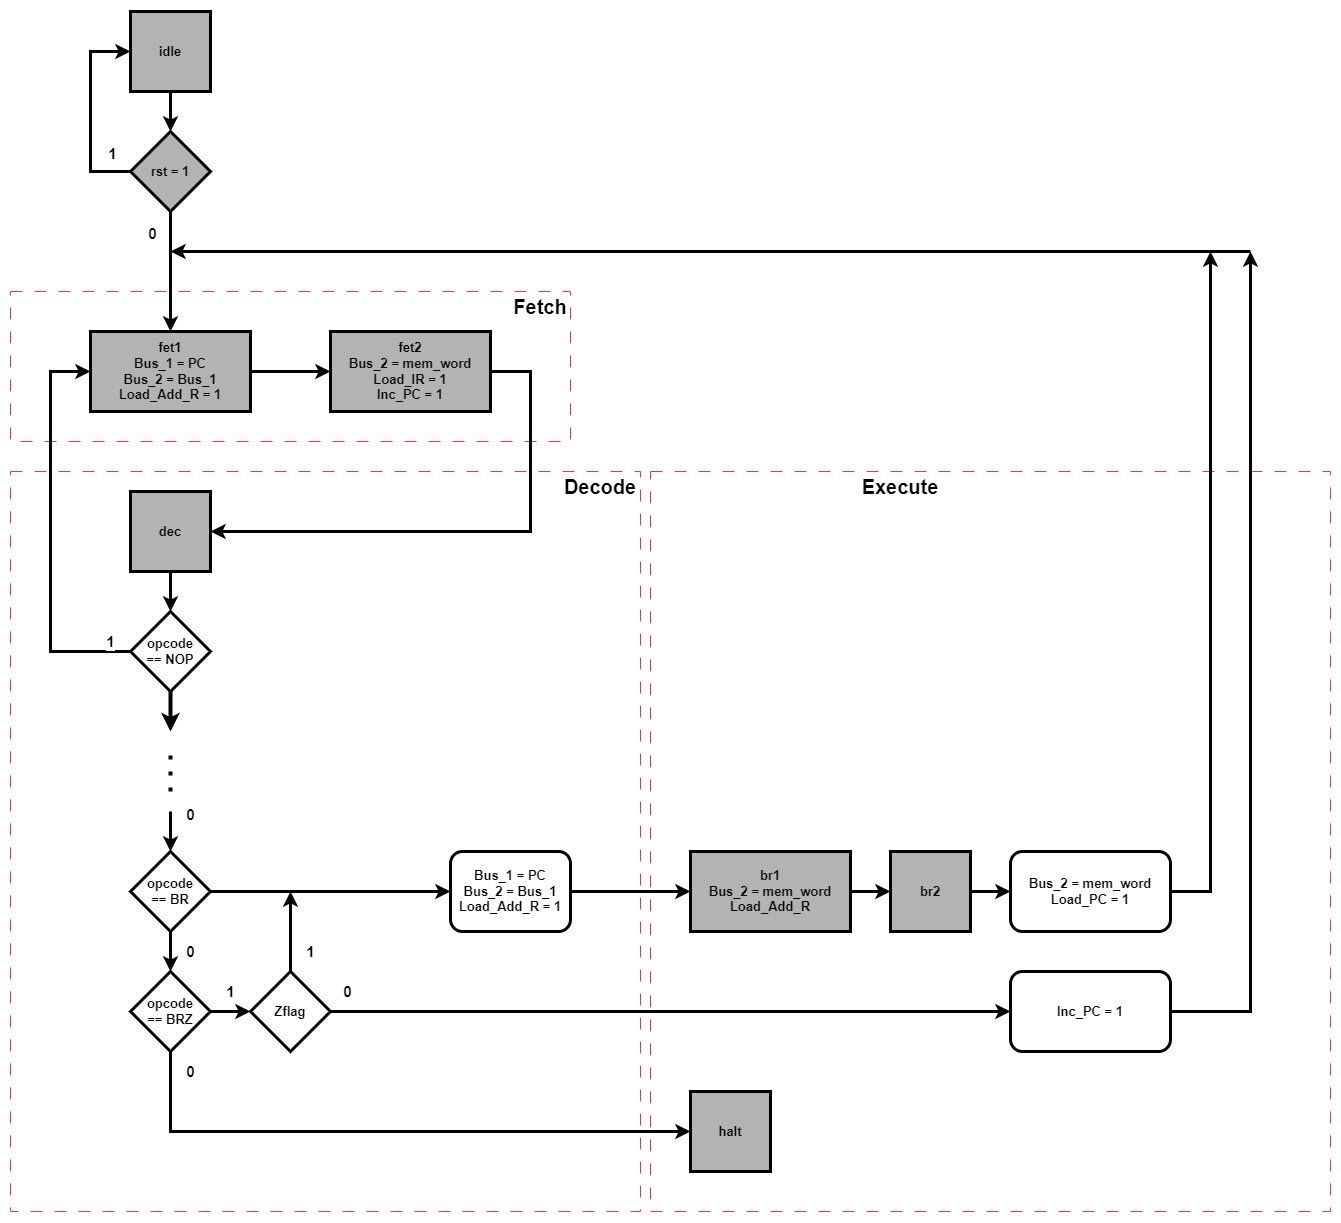

The diagram above was exported from draw.io. Its source (the exported page's mxGraphModel, read from the mxfile embedded in the PNG):
<mxGraphModel dx="4350" dy="2960" grid="1" gridSize="10" guides="1" tooltips="1" connect="1" arrows="1" fold="1" page="1" pageScale="1" pageWidth="850" pageHeight="1100" math="0" shadow="0">
  <root>
    <mxCell id="0" />
    <mxCell id="1" parent="0" />
    <mxCell id="RH-kMCjTaygXxORGlT_J-67" value="" style="rounded=0;whiteSpace=wrap;html=1;labelBackgroundColor=none;labelBorderColor=none;strokeWidth=1;fontSize=13;fillColor=none;dashed=1;dashPattern=12 12;align=right;movable=0;resizable=0;rotatable=0;deletable=0;editable=0;connectable=0;strokeColor=#FF3333;" parent="1" vertex="1">
      <mxGeometry x="-40" y="200" width="560" height="150" as="geometry" />
    </mxCell>
    <mxCell id="RH-kMCjTaygXxORGlT_J-70" value="" style="rounded=0;whiteSpace=wrap;html=1;dashed=1;dashPattern=12 12;labelBackgroundColor=none;labelBorderColor=none;strokeWidth=1;fontSize=13;fillColor=none;movable=1;resizable=1;rotatable=1;deletable=1;editable=1;connectable=1;strokeColor=#FF3333;" parent="1" vertex="1">
      <mxGeometry x="600" y="380" width="680" height="740" as="geometry" />
    </mxCell>
    <mxCell id="RH-kMCjTaygXxORGlT_J-69" value="" style="rounded=0;whiteSpace=wrap;html=1;dashed=1;dashPattern=12 12;labelBackgroundColor=none;labelBorderColor=none;strokeWidth=1;fontSize=13;fillColor=none;movable=0;resizable=0;rotatable=0;deletable=0;editable=0;connectable=0;strokeColor=#FF3333;" parent="1" vertex="1">
      <mxGeometry x="-40" y="380" width="630" height="740" as="geometry" />
    </mxCell>
    <mxCell id="XtIBTg3TESqd7uxG8kBZ-2" value="" style="edgeStyle=orthogonalEdgeStyle;rounded=0;orthogonalLoop=1;jettySize=auto;html=1;fontSize=13;strokeWidth=3;fontStyle=1;" parent="1" source="RH-kMCjTaygXxORGlT_J-1" target="XtIBTg3TESqd7uxG8kBZ-1" edge="1">
      <mxGeometry relative="1" as="geometry" />
    </mxCell>
    <mxCell id="RH-kMCjTaygXxORGlT_J-1" value="idle" style="rounded=0;whiteSpace=wrap;html=1;strokeWidth=3;fontSize=13;labelBorderColor=none;labelBackgroundColor=none;fillColor=#B3B3B3;fontStyle=1" parent="1" vertex="1">
      <mxGeometry x="80" y="-80" width="80" height="80" as="geometry" />
    </mxCell>
    <mxCell id="RH-kMCjTaygXxORGlT_J-4" style="edgeStyle=orthogonalEdgeStyle;rounded=0;orthogonalLoop=1;jettySize=auto;html=1;entryX=0;entryY=0.5;entryDx=0;entryDy=0;strokeWidth=3;fontSize=13;fontStyle=1" parent="1" source="RH-kMCjTaygXxORGlT_J-2" target="RH-kMCjTaygXxORGlT_J-3" edge="1">
      <mxGeometry relative="1" as="geometry" />
    </mxCell>
    <mxCell id="RH-kMCjTaygXxORGlT_J-2" value="fet1&lt;br style=&quot;font-size: 13px;&quot;&gt;Bus_1 = PC&lt;br style=&quot;font-size: 13px;&quot;&gt;Bus_2 = Bus_1&lt;br style=&quot;font-size: 13px;&quot;&gt;Load_Add_R = 1" style="rounded=0;whiteSpace=wrap;html=1;strokeWidth=3;fontSize=13;labelBorderColor=none;labelBackgroundColor=none;fillColor=#B3B3B3;fontStyle=1" parent="1" vertex="1">
      <mxGeometry x="40" y="240" width="160" height="80" as="geometry" />
    </mxCell>
    <mxCell id="RH-kMCjTaygXxORGlT_J-21" style="edgeStyle=orthogonalEdgeStyle;rounded=0;orthogonalLoop=1;jettySize=auto;html=1;entryX=1;entryY=0.5;entryDx=0;entryDy=0;strokeWidth=3;fontSize=13;fontStyle=1" parent="1" source="RH-kMCjTaygXxORGlT_J-3" target="RH-kMCjTaygXxORGlT_J-6" edge="1">
      <mxGeometry relative="1" as="geometry">
        <Array as="points">
          <mxPoint x="480" y="280" />
          <mxPoint x="480" y="440" />
        </Array>
      </mxGeometry>
    </mxCell>
    <mxCell id="RH-kMCjTaygXxORGlT_J-3" value="fet2&lt;br style=&quot;font-size: 13px;&quot;&gt;Bus_2 = mem_word&lt;br style=&quot;font-size: 13px;&quot;&gt;Load_IR = 1&lt;br style=&quot;font-size: 13px;&quot;&gt;Inc_PC = 1" style="rounded=0;whiteSpace=wrap;html=1;strokeWidth=3;fontSize=13;labelBorderColor=none;labelBackgroundColor=none;fillColor=#B3B3B3;fontStyle=1" parent="1" vertex="1">
      <mxGeometry x="280" y="240" width="160" height="80" as="geometry" />
    </mxCell>
    <mxCell id="RH-kMCjTaygXxORGlT_J-22" value="1" style="edgeStyle=orthogonalEdgeStyle;rounded=0;orthogonalLoop=1;jettySize=auto;html=1;entryX=0;entryY=0.5;entryDx=0;entryDy=0;exitX=0;exitY=0.5;exitDx=0;exitDy=0;strokeWidth=3;fontSize=15;fontStyle=1" parent="1" source="RH-kMCjTaygXxORGlT_J-8" target="RH-kMCjTaygXxORGlT_J-2" edge="1">
      <mxGeometry x="-0.9" y="-10" relative="1" as="geometry">
        <Array as="points">
          <mxPoint y="560" />
          <mxPoint y="280" />
        </Array>
        <mxPoint as="offset" />
      </mxGeometry>
    </mxCell>
    <mxCell id="RH-kMCjTaygXxORGlT_J-24" style="edgeStyle=orthogonalEdgeStyle;rounded=0;orthogonalLoop=1;jettySize=auto;html=1;exitX=0.5;exitY=1;exitDx=0;exitDy=0;entryX=0.5;entryY=0;entryDx=0;entryDy=0;strokeWidth=3;fontSize=13;fontStyle=1" parent="1" source="RH-kMCjTaygXxORGlT_J-6" target="RH-kMCjTaygXxORGlT_J-8" edge="1">
      <mxGeometry relative="1" as="geometry" />
    </mxCell>
    <mxCell id="RH-kMCjTaygXxORGlT_J-6" value="dec" style="rounded=0;whiteSpace=wrap;html=1;strokeWidth=3;fontSize=13;labelBorderColor=none;labelBackgroundColor=none;fillColor=#B3B3B3;fontStyle=1" parent="1" vertex="1">
      <mxGeometry x="80" y="400" width="80" height="80" as="geometry" />
    </mxCell>
    <mxCell id="HxVjy9gU9CEjTAeJ7DYo-10" style="edgeStyle=orthogonalEdgeStyle;rounded=0;orthogonalLoop=1;jettySize=auto;html=1;strokeWidth=4;" edge="1" parent="1" source="RH-kMCjTaygXxORGlT_J-8">
      <mxGeometry relative="1" as="geometry">
        <mxPoint x="120" y="640" as="targetPoint" />
      </mxGeometry>
    </mxCell>
    <mxCell id="RH-kMCjTaygXxORGlT_J-8" value="opcode&lt;br&gt;== NOP" style="rhombus;whiteSpace=wrap;html=1;strokeWidth=3;fontSize=13;fontStyle=1" parent="1" vertex="1">
      <mxGeometry x="80" y="520" width="80" height="80" as="geometry" />
    </mxCell>
    <mxCell id="RH-kMCjTaygXxORGlT_J-57" style="edgeStyle=orthogonalEdgeStyle;rounded=0;orthogonalLoop=1;jettySize=auto;html=1;strokeWidth=3;fontSize=13;fontStyle=1" parent="1" edge="1">
      <mxGeometry relative="1" as="geometry">
        <mxPoint x="1200" y="160" as="sourcePoint" />
        <mxPoint x="120" y="160" as="targetPoint" />
        <Array as="points">
          <mxPoint x="120" y="160" />
        </Array>
      </mxGeometry>
    </mxCell>
    <mxCell id="RH-kMCjTaygXxORGlT_J-71" value="&lt;span style=&quot;font-size: 20px;&quot;&gt;&lt;font style=&quot;font-size: 20px;&quot;&gt;Fetch&lt;/font&gt;&lt;/span&gt;" style="text;html=1;strokeColor=none;fillColor=none;align=center;verticalAlign=middle;whiteSpace=wrap;rounded=0;fontSize=20;fontStyle=1" parent="1" vertex="1">
      <mxGeometry x="460" y="200" width="60" height="30" as="geometry" />
    </mxCell>
    <mxCell id="RH-kMCjTaygXxORGlT_J-72" value="&lt;span style=&quot;font-size: 20px;&quot;&gt;&lt;font style=&quot;font-size: 20px;&quot;&gt;Decode&lt;/font&gt;&lt;/span&gt;" style="text;html=1;strokeColor=none;fillColor=none;align=center;verticalAlign=middle;whiteSpace=wrap;rounded=0;fontSize=20;fontStyle=1" parent="1" vertex="1">
      <mxGeometry x="510" y="380" width="80" height="30" as="geometry" />
    </mxCell>
    <mxCell id="RH-kMCjTaygXxORGlT_J-74" value="&lt;font style=&quot;font-size: 20px;&quot;&gt;Execute&lt;/font&gt;" style="text;html=1;strokeColor=none;fillColor=none;align=center;verticalAlign=middle;whiteSpace=wrap;rounded=0;fontSize=13;fontStyle=1" parent="1" vertex="1">
      <mxGeometry x="810" y="380" width="80" height="30" as="geometry" />
    </mxCell>
    <mxCell id="RH-kMCjTaygXxORGlT_J-170" value="&lt;b&gt;0&lt;/b&gt;" style="edgeStyle=orthogonalEdgeStyle;rounded=0;orthogonalLoop=1;jettySize=auto;html=1;entryX=0.5;entryY=0;entryDx=0;entryDy=0;strokeWidth=3;fontSize=15;fontStyle=1;" parent="1" target="RH-kMCjTaygXxORGlT_J-169" edge="1">
      <mxGeometry x="-0.9" y="20" relative="1" as="geometry">
        <mxPoint as="offset" />
        <mxPoint x="120" y="720" as="sourcePoint" />
      </mxGeometry>
    </mxCell>
    <mxCell id="RH-kMCjTaygXxORGlT_J-172" style="edgeStyle=orthogonalEdgeStyle;rounded=0;orthogonalLoop=1;jettySize=auto;html=1;exitX=1;exitY=0.5;exitDx=0;exitDy=0;entryX=0;entryY=0.5;entryDx=0;entryDy=0;strokeWidth=3;fontSize=15;fontStyle=1;" parent="1" source="RH-kMCjTaygXxORGlT_J-169" target="RH-kMCjTaygXxORGlT_J-171" edge="1">
      <mxGeometry relative="1" as="geometry" />
    </mxCell>
    <mxCell id="RH-kMCjTaygXxORGlT_J-175" value="&lt;b&gt;0&lt;/b&gt;" style="edgeStyle=orthogonalEdgeStyle;rounded=0;orthogonalLoop=1;jettySize=auto;html=1;exitX=0.5;exitY=1;exitDx=0;exitDy=0;strokeWidth=3;fontSize=15;fontStyle=1;" parent="1" source="RH-kMCjTaygXxORGlT_J-169" target="RH-kMCjTaygXxORGlT_J-174" edge="1">
      <mxGeometry y="20" relative="1" as="geometry">
        <mxPoint as="offset" />
      </mxGeometry>
    </mxCell>
    <mxCell id="RH-kMCjTaygXxORGlT_J-169" value="opcode&lt;br style=&quot;border-color: var(--border-color);&quot;&gt;== BR" style="rhombus;whiteSpace=wrap;html=1;strokeWidth=3;fontSize=13;fontStyle=1" parent="1" vertex="1">
      <mxGeometry x="80" y="760" width="80" height="80" as="geometry" />
    </mxCell>
    <mxCell id="RH-kMCjTaygXxORGlT_J-181" style="edgeStyle=orthogonalEdgeStyle;rounded=0;orthogonalLoop=1;jettySize=auto;html=1;entryX=0;entryY=0.5;entryDx=0;entryDy=0;strokeWidth=3;fontSize=13;" parent="1" source="RH-kMCjTaygXxORGlT_J-171" target="RH-kMCjTaygXxORGlT_J-180" edge="1">
      <mxGeometry relative="1" as="geometry" />
    </mxCell>
    <mxCell id="RH-kMCjTaygXxORGlT_J-171" value="Bus_1 = PC&lt;br style=&quot;font-size: 13px;&quot;&gt;Bus_2 = Bus_1&lt;br style=&quot;font-size: 13px;&quot;&gt;Load_Add_R = 1" style="rounded=1;whiteSpace=wrap;html=1;strokeWidth=3;fontSize=13;fontStyle=1" parent="1" vertex="1">
      <mxGeometry x="400" y="760" width="120" height="80" as="geometry" />
    </mxCell>
    <mxCell id="RH-kMCjTaygXxORGlT_J-191" value="&lt;b&gt;0&lt;/b&gt;" style="edgeStyle=orthogonalEdgeStyle;rounded=0;orthogonalLoop=1;jettySize=auto;html=1;exitX=0.5;exitY=1;exitDx=0;exitDy=0;entryX=0;entryY=0.5;entryDx=0;entryDy=0;strokeWidth=3;fontSize=15;fontStyle=1;" parent="1" source="RH-kMCjTaygXxORGlT_J-174" target="RH-kMCjTaygXxORGlT_J-190" edge="1">
      <mxGeometry x="-0.9333" y="20" relative="1" as="geometry">
        <mxPoint as="offset" />
      </mxGeometry>
    </mxCell>
    <mxCell id="RH-kMCjTaygXxORGlT_J-196" value="&lt;b&gt;1&lt;/b&gt;" style="edgeStyle=orthogonalEdgeStyle;rounded=0;orthogonalLoop=1;jettySize=auto;html=1;exitX=1;exitY=0.5;exitDx=0;exitDy=0;entryX=0;entryY=0.5;entryDx=0;entryDy=0;strokeWidth=3;fontSize=15;fontStyle=1;" parent="1" source="RH-kMCjTaygXxORGlT_J-174" target="RH-kMCjTaygXxORGlT_J-176" edge="1">
      <mxGeometry y="20" relative="1" as="geometry">
        <mxPoint as="offset" />
      </mxGeometry>
    </mxCell>
    <mxCell id="RH-kMCjTaygXxORGlT_J-174" value="opcode&lt;br style=&quot;border-color: var(--border-color);&quot;&gt;== BRZ" style="rhombus;whiteSpace=wrap;html=1;strokeWidth=3;fontSize=13;fontStyle=1" parent="1" vertex="1">
      <mxGeometry x="80" y="880" width="80" height="80" as="geometry" />
    </mxCell>
    <mxCell id="RH-kMCjTaygXxORGlT_J-178" value="1" style="edgeStyle=orthogonalEdgeStyle;rounded=0;orthogonalLoop=1;jettySize=auto;html=1;exitX=0.5;exitY=0;exitDx=0;exitDy=0;strokeWidth=3;fontSize=15;fontStyle=1;" parent="1" source="RH-kMCjTaygXxORGlT_J-176" edge="1">
      <mxGeometry x="-0.5" y="-20" relative="1" as="geometry">
        <mxPoint x="240" y="800" as="targetPoint" />
        <mxPoint as="offset" />
      </mxGeometry>
    </mxCell>
    <mxCell id="RH-kMCjTaygXxORGlT_J-188" value="0" style="edgeStyle=orthogonalEdgeStyle;rounded=0;orthogonalLoop=1;jettySize=auto;html=1;exitX=1;exitY=0.5;exitDx=0;exitDy=0;entryX=0;entryY=0.5;entryDx=0;entryDy=0;strokeWidth=3;fontSize=15;fontStyle=1;" parent="1" source="RH-kMCjTaygXxORGlT_J-176" target="RH-kMCjTaygXxORGlT_J-187" edge="1">
      <mxGeometry x="-0.95" y="20" relative="1" as="geometry">
        <mxPoint as="offset" />
      </mxGeometry>
    </mxCell>
    <mxCell id="RH-kMCjTaygXxORGlT_J-176" value="Zflag" style="rhombus;whiteSpace=wrap;html=1;strokeWidth=3;fontSize=13;fontStyle=1" parent="1" vertex="1">
      <mxGeometry x="200" y="880" width="80" height="80" as="geometry" />
    </mxCell>
    <mxCell id="RH-kMCjTaygXxORGlT_J-186" style="edgeStyle=orthogonalEdgeStyle;rounded=0;orthogonalLoop=1;jettySize=auto;html=1;exitX=1;exitY=0.5;exitDx=0;exitDy=0;entryX=0;entryY=0.5;entryDx=0;entryDy=0;strokeWidth=3;fontSize=13;" parent="1" source="RH-kMCjTaygXxORGlT_J-180" target="RH-kMCjTaygXxORGlT_J-182" edge="1">
      <mxGeometry relative="1" as="geometry" />
    </mxCell>
    <mxCell id="RH-kMCjTaygXxORGlT_J-180" value="br1&lt;br&gt;Bus_2 = mem_word&lt;br&gt;Load_Add_R" style="rounded=0;whiteSpace=wrap;html=1;strokeWidth=3;fontSize=13;labelBorderColor=none;labelBackgroundColor=none;fillColor=#B3B3B3;fontStyle=1" parent="1" vertex="1">
      <mxGeometry x="640" y="760" width="160" height="80" as="geometry" />
    </mxCell>
    <mxCell id="RH-kMCjTaygXxORGlT_J-185" style="edgeStyle=orthogonalEdgeStyle;rounded=0;orthogonalLoop=1;jettySize=auto;html=1;entryX=0;entryY=0.5;entryDx=0;entryDy=0;strokeWidth=3;fontSize=13;" parent="1" source="RH-kMCjTaygXxORGlT_J-182" target="RH-kMCjTaygXxORGlT_J-183" edge="1">
      <mxGeometry relative="1" as="geometry" />
    </mxCell>
    <mxCell id="RH-kMCjTaygXxORGlT_J-182" value="br2" style="rounded=0;whiteSpace=wrap;html=1;strokeWidth=3;fontSize=13;labelBorderColor=none;labelBackgroundColor=none;fillColor=#B3B3B3;fontStyle=1" parent="1" vertex="1">
      <mxGeometry x="840" y="760" width="80" height="80" as="geometry" />
    </mxCell>
    <mxCell id="RH-kMCjTaygXxORGlT_J-193" style="edgeStyle=orthogonalEdgeStyle;rounded=0;orthogonalLoop=1;jettySize=auto;html=1;exitX=1;exitY=0.5;exitDx=0;exitDy=0;strokeWidth=3;fontSize=13;" parent="1" source="RH-kMCjTaygXxORGlT_J-183" edge="1">
      <mxGeometry relative="1" as="geometry">
        <mxPoint x="1160" y="160" as="targetPoint" />
        <Array as="points">
          <mxPoint x="1160" y="800" />
          <mxPoint x="1160" y="160" />
        </Array>
      </mxGeometry>
    </mxCell>
    <mxCell id="RH-kMCjTaygXxORGlT_J-183" value="Bus_2 = mem_word&lt;br&gt;Load_PC = 1" style="rounded=1;whiteSpace=wrap;html=1;strokeWidth=3;fontSize=13;fontStyle=1" parent="1" vertex="1">
      <mxGeometry x="960" y="760" width="160" height="80" as="geometry" />
    </mxCell>
    <mxCell id="RH-kMCjTaygXxORGlT_J-195" style="edgeStyle=orthogonalEdgeStyle;rounded=0;orthogonalLoop=1;jettySize=auto;html=1;exitX=1;exitY=0.5;exitDx=0;exitDy=0;strokeWidth=3;fontSize=13;" parent="1" source="RH-kMCjTaygXxORGlT_J-187" edge="1">
      <mxGeometry relative="1" as="geometry">
        <mxPoint x="1200" y="160" as="targetPoint" />
        <Array as="points">
          <mxPoint x="1200" y="920" />
          <mxPoint x="1200" y="160" />
        </Array>
      </mxGeometry>
    </mxCell>
    <mxCell id="RH-kMCjTaygXxORGlT_J-187" value="Inc_PC = 1" style="rounded=1;whiteSpace=wrap;html=1;strokeWidth=3;fontSize=13;fontStyle=1" parent="1" vertex="1">
      <mxGeometry x="960" y="880" width="160" height="80" as="geometry" />
    </mxCell>
    <mxCell id="RH-kMCjTaygXxORGlT_J-190" value="halt" style="rounded=0;whiteSpace=wrap;html=1;strokeWidth=3;fontSize=13;labelBorderColor=none;labelBackgroundColor=none;fillColor=#B3B3B3;fontStyle=1" parent="1" vertex="1">
      <mxGeometry x="640" y="1000" width="80" height="80" as="geometry" />
    </mxCell>
    <mxCell id="XtIBTg3TESqd7uxG8kBZ-3" style="edgeStyle=orthogonalEdgeStyle;rounded=0;orthogonalLoop=1;jettySize=auto;html=1;entryX=0.5;entryY=0;entryDx=0;entryDy=0;fontSize=13;strokeWidth=3;fontStyle=1;" parent="1" source="XtIBTg3TESqd7uxG8kBZ-1" target="RH-kMCjTaygXxORGlT_J-2" edge="1">
      <mxGeometry relative="1" as="geometry" />
    </mxCell>
    <mxCell id="XtIBTg3TESqd7uxG8kBZ-5" value="&lt;span style=&quot;font-size: 15px;&quot;&gt;0&lt;/span&gt;" style="edgeLabel;html=1;align=center;verticalAlign=middle;resizable=0;points=[];fontSize=15;fontStyle=1" parent="XtIBTg3TESqd7uxG8kBZ-3" vertex="1" connectable="0">
      <mxGeometry x="-0.6578" relative="1" as="geometry">
        <mxPoint x="-20" as="offset" />
      </mxGeometry>
    </mxCell>
    <mxCell id="XtIBTg3TESqd7uxG8kBZ-4" style="edgeStyle=orthogonalEdgeStyle;rounded=0;orthogonalLoop=1;jettySize=auto;html=1;entryX=0;entryY=0.5;entryDx=0;entryDy=0;fontSize=13;strokeWidth=3;fontStyle=1;" parent="1" source="XtIBTg3TESqd7uxG8kBZ-1" target="RH-kMCjTaygXxORGlT_J-1" edge="1">
      <mxGeometry relative="1" as="geometry">
        <Array as="points">
          <mxPoint x="40" y="80" />
          <mxPoint x="40" y="-40" />
        </Array>
      </mxGeometry>
    </mxCell>
    <mxCell id="XtIBTg3TESqd7uxG8kBZ-6" value="&lt;b&gt;&lt;font style=&quot;font-size: 15px;&quot;&gt;1&lt;/font&gt;&lt;/b&gt;" style="edgeLabel;html=1;align=center;verticalAlign=middle;resizable=0;points=[];" parent="XtIBTg3TESqd7uxG8kBZ-4" vertex="1" connectable="0">
      <mxGeometry x="-0.736" y="-3" relative="1" as="geometry">
        <mxPoint x="7" y="-17" as="offset" />
      </mxGeometry>
    </mxCell>
    <mxCell id="XtIBTg3TESqd7uxG8kBZ-1" value="rst = 1" style="rhombus;whiteSpace=wrap;html=1;fontSize=13;fillColor=#B3B3B3;rounded=0;strokeWidth=3;labelBorderColor=none;labelBackgroundColor=none;fontStyle=1;direction=south;" parent="1" vertex="1">
      <mxGeometry x="80" y="40" width="80" height="80" as="geometry" />
    </mxCell>
    <mxCell id="HxVjy9gU9CEjTAeJ7DYo-11" value="" style="endArrow=none;dashed=1;html=1;dashPattern=1 3;strokeWidth=4;rounded=0;" edge="1" parent="1">
      <mxGeometry width="50" height="50" relative="1" as="geometry">
        <mxPoint x="120" y="700" as="sourcePoint" />
        <mxPoint x="120" y="660" as="targetPoint" />
      </mxGeometry>
    </mxCell>
  </root>
</mxGraphModel>